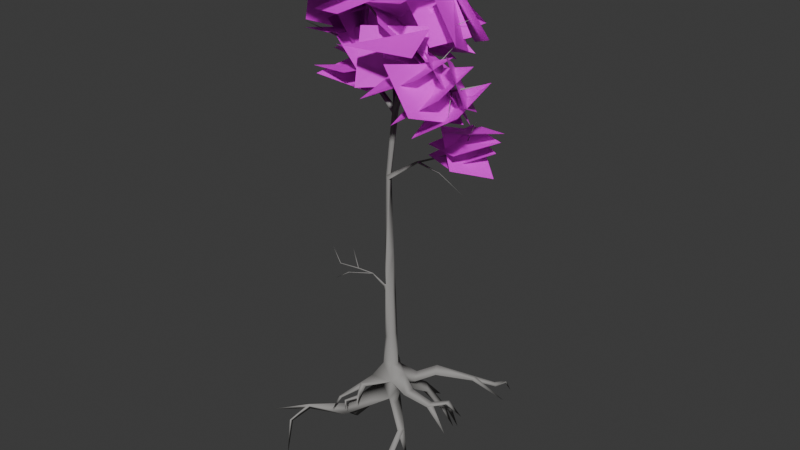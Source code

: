 # Source: SickTree.blend  (saved by Blender 5.1.29; exported with 4.5.12 LTS)
import bpy
from mathutils import Matrix  # noqa: F401  (used for matrix-valued properties, if any)

bpy.ops.wm.read_factory_settings(use_empty=True)
scene = bpy.context.scene
scene.name = 'Scene'

# ---- collections
col_collection = bpy.data.collections.new('Collection'); scene.collection.children.link(col_collection)

# ---- images (referenced by path relative to the original .blend; pixels are not part of the script)
import os
ASSET_DIR = os.environ.get("B2B_ASSET_DIR", "")  # directory of the original .blend (textures are referenced by path, not embedded)
HERE = os.path.dirname(os.path.abspath(__file__))  # packed textures are extracted next to this script under _unpacked/

def load_image(name, relpath, width, height, colorspace="sRGB"):
    """Load a texture the original file referenced (path relative to the .blend, or extracted next to this script)."""
    p = next((c for c in (os.path.join(HERE, relpath), os.path.join(ASSET_DIR, relpath)) if relpath and os.path.exists(c)), "")
    if p:
        img = bpy.data.images.load(p, check_existing=True)
        img.name = name
    else:  # same state as the original file: an image datablock whose file is absent (Cycles renders it pink)
        img = bpy.data.images.new(name, width, height)
        img.source = "FILE"
        img.filepath = "//" + (relpath or name)
    img.colorspace_settings.name = colorspace
    return img
img_mossy = load_image('Mossy', 'materials/mossy.png', 1024, 1024, 'sRGB')
img_leaves = load_image('Leaves', 'materials/Leaves.png', 1024, 1024, 'sRGB')

# ---- materials (node trees are filled in below, after node groups)
mat_material = bpy.data.materials.new('Material')
mat_material.alpha_threshold = 0.0
mat_material.use_backface_culling_lightprobe_volume = False
mat_material.roughness = 0.5
mat_material.line_color = (0.0, 0.0, 0.0, 1.0)
mat_leaves = bpy.data.materials.new('Leaves')

# ---- material node trees
mat_material.use_nodes = True; mat_material.node_tree.nodes.clear()
_N = mat_material.node_tree.nodes; _L = mat_material.node_tree.links
n0 = _N.new('ShaderNodeOutputMaterial'); n0.name = 'Material Output'; n0.location = (248, 100)
n1 = _N.new('ShaderNodeBsdfPrincipled'); n1.name = 'Principled BSDF'; n1.location = (-152, 100)
n1.inputs[2].default_value = 1.0
n1.inputs[13].default_value = 0.0
n2 = _N.new('ShaderNodeTexImage'); n2.name = 'Image Texture'; n2.location = (-712, 187)
n2.image = img_mossy
n2.interpolation = 'Closest'
n3 = _N.new('ShaderNodeValToRGB'); n3.name = 'Color Ramp'; n3.location = (-432, 242)
while len(n3.color_ramp.elements) > 1: n3.color_ramp.elements.remove(n3.color_ramp.elements[-1])
n3.color_ramp.elements[0].position = 0.0; n3.color_ramp.elements[0].color = (0.05476, 0.04383, 0.03041, 1.0)
_e = n3.color_ramp.elements.new(1.0); _e.color = (1.0, 1.0, 1.0, 1.0)
_L.new(n1.outputs[0], n0.inputs[0])
_L.new(n3.outputs[0], n1.inputs[0])
_L.new(n2.outputs[0], n3.inputs[0])
n0.is_active_output = True
mat_leaves.use_nodes = True; mat_leaves.node_tree.nodes.clear()
_N = mat_leaves.node_tree.nodes; _L = mat_leaves.node_tree.links
n0 = _N.new('ShaderNodeBsdfPrincipled'); n0.name = 'Principled BSDF'; n0.location = (-200, 100)
n1 = _N.new('ShaderNodeOutputMaterial'); n1.name = 'Material Output'; n1.location = (200, 100)
n2 = _N.new('ShaderNodeTexImage'); n2.name = 'Image Texture'; n2.location = (-490, 80)
n2.image = img_leaves
n2.interpolation = 'Closest'
_L.new(n0.outputs[0], n1.inputs[0])
_L.new(n2.outputs[0], n0.inputs[0])
_L.new(n2.outputs[1], n0.inputs[4])
n1.is_active_output = True

# ---- world
world_world = bpy.data.worlds.new('World'); scene.world = world_world
world_world.use_nodes = True; world_world.node_tree.nodes.clear()
_N = world_world.node_tree.nodes; _L = world_world.node_tree.links
n0 = _N.new('ShaderNodeOutputWorld'); n0.name = 'World Output'; n0.location = (200, 100)
n1 = _N.new('ShaderNodeBackground'); n1.name = 'Background'; n1.location = (-200, 100)
n1.inputs[0].default_value = (0.05088, 0.05088, 0.05088, 1.0)
_L.new(n1.outputs[0], n0.inputs[0])
n0.is_active_output = True
world_world.color = (0.05088, 0.05088, 0.05088)
world_world.sun_shadow_jitter_overblur = 0.0

# ---- meshes
me_cube = bpy.data.meshes.new('Cube')
me_cube.from_pydata([(0.2257, 1.1, 0.5307), (0.08529, 2.113, -0.7218), (1.283, -0.05533, 0.6869), (2.224, 0.2619, -0.5386), (-0.5628, -1.158, 0.8641), (-1.6, -2.448, -1.078), (0.4498, -0.01407, 39.19), (0.6935, 0.2419, 39.16), (-1.959, 0.9077, -1.306), (0.901, -1.073, 1.058), (1.496, -1.821, -1.27), (-0.912, 0.4803, 0.9144), (-0.04727, 0.7249, 5.24), (0.5508, 0.5984, 5.457), (-0.5176, -0.7878, 5.055), (0.1085, -0.9067, 5.478), (0.8176, -0.3972, 5.915), (-0.6144, 0.3969, 5.994), (-0.3668, 0.2985, 11.68), (0.4431, 0.4282, 12.22), (-0.4788, -0.8165, 12.58), (-0.1096, -1.046, 13.84), (0.5405, -0.3482, 13.32), (-0.7154, -0.3271, 13.74), (-0.3856, -1.229, 13.76), (1.217, -0.5372, 39.5), (-0.4828, -0.9854, 14.07), (-1.052, -2.798, 16.22), (-0.9241, -2.853, 16.27), (-1.058, -2.752, 16.39), (-2.661, -5.842, 17.12), (-2.618, -5.881, 17.18), (-2.713, -5.816, 17.2), (-2.235, -4.449, 17.38), (-2.102, -4.518, 17.37), (-2.124, -4.332, 17.45), (-3.221, -4.242, 20.13), (-0.03916, -0.9305, 18.75), (-3.068, -7.063, 18.99), (-2.988, -7.105, 18.98), (-3.001, -6.991, 19.03), (-4.209, -6.902, 16.15), (0.2033, 0.3346, 18.12), (-0.3994, 0.2737, 17.87), (-3.763, -7.556, 21.47), (0.4684, -0.006138, 18.97), (-0.4776, -0.7725, 17.6), (0.07739, -0.5191, 30.01), (-0.3073, 0.1836, 29.98), (-0.5454, -0.05587, 29.58), (-0.01616, 0.1259, 30.55), (-0.3397, -0.5903, 30.52), (0.7122, -0.1329, 39.91), (0.6712, -0.5418, 39.75), (4.991, -0.5307, 33.78), (4.925, -0.2718, 34.0), (4.769, -0.5539, 33.98), (11.0, 1.147, 36.4), (10.95, 1.286, 36.52), (10.86, 1.138, 36.5), (13.95, -0.1999, 42.0), (4.226, -2.181, 44.58), (4.267, -2.464, 44.34), (13.48, 0.937, 38.61), (9.834, -2.164, 34.38), (9.845, -2.256, 34.32), (9.821, -2.26, 34.41), (13.98, -2.751, 32.72), (-4.997, 6.284, 41.03), (4.087, -2.494, 44.61), (-4.88, 6.44, 41.06), (-4.612, 6.31, 41.2), (-9.282, 3.026, 44.96), (-9.368, 3.231, 44.74), (-9.157, 3.308, 44.93), (-9.035, 13.93, 45.18), (-9.931, 6.002, 51.72), (-10.44, 2.045, 50.56), (-6.865, 6.558, 46.14), (-6.831, 6.657, 46.11), (-6.654, 6.651, 46.14), (-14.49, 8.245, 45.0), (-5.739, 4.204, 50.27), (-10.72, 1.943, 50.59), (-10.48, 1.754, 50.66), (-9.293, 2.503, 57.64), (-9.949, 0.8457, 47.4), (-9.863, 0.6408, 47.62), (-9.738, 0.9229, 47.59), (-14.32, -0.7702, 49.17), (9.522, -4.56, 47.94), (9.706, -4.411, 47.72), (9.623, -4.244, 48.04), (3.995, -0.8624, 48.91), (15.38, -7.216, 47.8), (15.24, -7.27, 48.07), (15.29, -7.467, 47.86), (20.73, -8.674, 50.41), (13.03, -3.853, 52.02), (17.38, -10.67, 45.64), (1.733, 0.7876, 46.74), (2.172, 0.4855, 46.91), (2.001, 1.03, 47.13), (1.75, 0.5329, 47.25), (3.801, 4.273, 49.85), (3.631, 4.416, 49.63), (3.959, 4.386, 49.63), (4.359, 10.06, 53.11), (7.261, 7.601, 51.56), (-1.887, -2.017, 54.02), (-1.728, -2.28, 54.05), (-1.847, -2.177, 53.78), (-8.88, -6.231, 55.52), (-3.832, -4.961, 57.21), (-3.982, -4.734, 57.06), (-4.036, -5.007, 56.98), (-4.953, -4.751, 61.76), (-6.271, -6.925, 62.64), (1.211, 0.1372, 39.9), (-0.6579, -1.666, -1.879), (-2.307, -4.297, -1.756), (-1.674, -3.915, -2.331), (-4.229, -6.334, -3.884), (-4.249, -6.78, -3.678), (-3.818, -6.717, -3.748), (-4.826, -7.757, -5.863), (-1.454, -5.961, -2.963), (-1.375, -6.064, -2.611), (-0.8942, -6.195, -2.849), (-0.1919, -7.589, -2.968), (-1.881, -8.193, -2.472), (-1.963, -7.999, -2.758), (-1.678, -7.945, -2.797), (-1.244, -8.804, -3.607), (-0.7607, 1.732, -3.408), (-3.045, 4.236, -5.019), (-2.575, 4.681, -3.694), (-1.964, 4.987, -5.398), (-4.73, 6.415, -3.773), (-4.591, 6.732, -3.071), (-4.124, 6.738, -3.927), (-4.261, 5.363, -9.104), (-4.021, 5.591, -8.663), (-3.708, 5.748, -9.335), (-5.214, 8.232, -6.802), (-6.408, 7.73, -9.312), (-6.394, 7.361, -9.501), (-5.924, 7.553, -9.387), (-6.512, 8.416, -12.27), (1.074, 3.824, -3.745), (1.84, 0.4669, -2.335), (0.2645, 4.245, -5.16), (1.749, 3.192, -5.182), (0.807, 7.199, -6.388), (0.3167, 6.778, -7.886), (1.613, 6.759, -7.753), (-0.06241, 12.02, -11.71), (2.774, 8.444, -10.96), (3.277, 8.904, -10.74), (3.397, 7.991, -10.93), (4.757, 9.085, -14.14), (3.037, 10.87, -12.47), (2.593, 10.65, -12.76), (2.817, 10.17, -12.54), (3.791, 11.53, -15.96), (2.303, -3.282, -3.032), (0.9588, 0.5357, -3.093), (2.524, -1.918, -4.484), (4.473, -4.023, -7.242), (4.154, -2.706, -8.046), (4.847, -2.974, -7.295), (6.092, -3.703, -12.46), (4.961, -5.371, -9.946), (4.475, -6.47, -10.11), (5.153, -5.956, -10.14), (5.942, -8.049, -14.11), (-2.525, 0.5398, -5.219), (-3.988, -5.492, -5.527), (-5.785, -1.939, -9.134), (-5.848, -2.743, -9.166), (-5.15, -2.046, -10.34), (-10.63, -0.2573, -11.76), (-10.96, -0.6281, -11.83), (-10.22, -0.5973, -12.42), (-13.78, 2.983, -15.79), (-3.786, -6.295, -7.028), (-4.293, -5.473, -7.05), (-8.801, -8.589, -6.278), (-9.082, -8.055, -7.439), (-9.437, -7.774, -6.858), (-12.82, -12.22, -6.974), (-10.8, -10.09, -9.322), (-10.91, -10.57, -8.954), (-11.13, -10.13, -9.219), (-10.34, -11.93, -14.35), (4.223, -2.268, -2.091), (4.638, -0.7127, -1.745), (4.656, -0.6346, -2.848), (8.342, -2.195, -2.343), (8.338, -1.07, -2.05), (7.877, -0.9928, -2.658), (12.21, -3.13, -4.499), (10.05, 0.7212, -2.004), (10.12, -0.04492, -2.207), (9.779, 0.6829, -2.462), (11.57, 1.677, -4.681), (2.641, 2.559, -1.229), (1.886, 2.842, -3.099), (3.34, 1.347, -2.099), (4.697, 4.744, -0.3883), (4.159, 4.804, -2.109), (5.18, 3.754, -1.407), (9.175, 8.04, -2.138), (8.713, 7.997, -2.893), (9.202, 7.462, -2.597), (13.61, 9.186, -5.036), (10.92, 10.02, -4.015), (11.22, 10.23, -3.477), (11.59, 10.02, -3.962), (11.26, 12.82, -4.72), (11.46, 13.0, -4.594), (11.54, 12.85, -4.834), (11.69, 13.96, -6.76), (-1.738, 5.715, 52.62), (-1.346, 5.452, 52.31), (-1.241, 5.852, 52.76), (-1.397, 5.31, 52.83), (-0.7462, 8.039, 58.78), (-4.16, 7.889, 54.9)], [(8, 10)], [(4, 15, 14), (10, 9, 4, 5), (53, 25, 62, 69), (150, 134, 151, 152), (1, 0, 2, 3), (8, 11, 0, 1), (5, 4, 11, 8), (10, 5, 120, 121), (3, 2, 9, 10), (9, 2, 16), (14, 15, 21, 20), (16, 13, 19, 22), (2, 0, 13), (0, 11, 17, 12), (4, 9, 15), (11, 4, 14, 17), (23, 21, 46), (18, 23, 46, 43), (15, 16, 22, 21), (17, 14, 20, 23), (12, 17, 23, 18), (13, 12, 18, 19), (21, 26, 29, 28), (21, 23, 26), (23, 20, 24, 26), (20, 21, 24), (28, 29, 32, 31), (26, 24, 27, 29), (24, 21, 28, 27), (31, 32, 41), (29, 27, 30, 32), (27, 28, 31, 30), (29, 35, 34, 28), (27, 33, 35, 29), (28, 34, 33, 27), (35, 36, 34), (33, 36, 35), (34, 36, 33), (34, 35, 40, 39), (35, 33, 38, 40), (33, 34, 39, 38), (45, 42, 48, 50), (32, 30, 41), (30, 31, 41), (39, 40, 44), (40, 38, 44), (38, 39, 44), (42, 43, 49, 48), (19, 18, 42), (22, 19, 45), (21, 22, 45, 37), (49, 51, 53, 6), (47, 50, 118, 25), (37, 45, 50, 47), (43, 46, 51, 49), (46, 37, 47, 51), (118, 6, 73, 74), (48, 49, 6, 7), (50, 48, 7, 118), (51, 47, 25, 53), (50, 51, 56, 55), (47, 50, 55, 54), (47, 54, 56, 51), (55, 56, 59, 58), (54, 55, 58, 57), (54, 57, 59, 56), (58, 59, 60), (57, 58, 60), (57, 60, 59), (59, 63, 58), (58, 63, 57), (59, 57, 63), (56, 66, 64, 55), (55, 64, 65, 54), (56, 54, 65, 66), (66, 65, 67), (64, 67, 65), (66, 67, 64), (62, 61, 92, 91), (118, 53, 69, 61), (25, 118, 61, 62), (68, 71, 75), (6, 118, 71, 68), (118, 7, 70, 71), (7, 6, 68, 70), (74, 73, 81), (53, 118, 74, 72), (6, 53, 72, 73), (80, 76, 78), (71, 70, 75), (70, 68, 75), (71, 80, 78, 68), (70, 79, 80, 71), (68, 78, 79, 70), (79, 76, 80), (78, 76, 79), (78, 80, 82), (80, 79, 82), (79, 78, 82), (73, 83, 77, 74), (72, 74, 81), (73, 72, 81), (74, 77, 84, 72), (72, 84, 83, 73), (84, 85, 83), (77, 85, 84), (83, 85, 77), (74, 73, 86, 88), (72, 74, 88, 87), (73, 72, 87, 86), (86, 87, 89), (87, 88, 89), (88, 86, 89), (90, 91, 94, 96), (61, 69, 90, 92), (69, 62, 91, 90), (61, 93, 62), (69, 93, 61), (62, 93, 69), (94, 95, 97), (92, 90, 96, 95), (91, 92, 95, 94), (91, 98, 90), (95, 96, 97), (96, 94, 97), (90, 98, 92), (92, 98, 91), (95, 99, 94), (96, 99, 95), (94, 99, 96), (6, 52, 102, 100), (6, 100, 7), (53, 25, 101, 103), (118, 102, 103, 53), (118, 102, 101, 25), (7, 100, 102, 118), (53, 103, 100, 6), (103, 101, 106, 104), (104, 106, 107), (101, 102, 105, 106), (102, 103, 104, 105), (106, 108, 104), (106, 105, 107), (105, 104, 107), (104, 108, 105), (100, 111, 109, 102), (109, 112, 110), (103, 110, 111, 100), (102, 109, 110, 103), (110, 109, 114, 113), (110, 112, 111), (111, 112, 109), (111, 110, 113, 115), (109, 111, 115, 114), (114, 115, 116), (115, 113, 116), (113, 114, 116), (115, 117, 114), (113, 117, 115), (114, 117, 113), (46, 21, 37), (45, 19, 42), (42, 18, 43), (13, 0, 12), (16, 2, 13), (15, 9, 16), (121, 120, 123, 124), (10, 121, 119), (5, 8, 119, 120), (124, 123, 125), (119, 121, 124, 122), (120, 119, 122, 123), (122, 124, 125), (123, 122, 125), (120, 127, 128, 121), (126, 120, 121), (127, 129, 128), (128, 129, 126), (126, 129, 127), (128, 127, 130, 132), (126, 128, 132, 131), (127, 126, 131, 130), (130, 131, 133), (131, 132, 133), (132, 130, 133), (10, 150, 197, 195), (135, 136, 139, 138), (8, 134, 166, 176), (134, 8, 135, 137), (1, 134, 137, 136), (8, 1, 136, 135), (138, 139, 144), (136, 137, 140, 139), (137, 135, 138, 140), (136, 142, 141, 135), (137, 143, 142, 136), (135, 141, 143, 137), (142, 145, 146, 141), (139, 140, 144), (140, 138, 144), (143, 147, 145, 142), (141, 146, 147, 143), (146, 148, 147), (147, 148, 145), (145, 148, 146), (152, 151, 154, 155), (150, 10, 165, 167), (3, 150, 208, 206), (134, 1, 149, 151), (1, 150, 152, 149), (155, 154, 156), (149, 152, 155, 153), (151, 149, 153, 154), (154, 157, 159, 155), (153, 155, 156), (154, 153, 156), (155, 159, 158, 153), (153, 158, 157, 154), (158, 160, 157), (159, 160, 158), (157, 160, 159), (157, 158, 161, 162), (158, 159, 163, 161), (159, 157, 162, 163), (163, 162, 164), (161, 163, 164), (162, 161, 164), (167, 165, 168, 170), (134, 150, 167, 166), (10, 134, 166, 165), (170, 168, 171), (166, 167, 170, 169), (165, 166, 169, 168), (168, 173, 174, 170), (169, 170, 171), (168, 169, 171), (170, 174, 172, 169), (169, 172, 173, 168), (172, 175, 173), (174, 175, 172), (173, 175, 174), (176, 166, 180, 178), (134, 10, 119, 166), (178, 180, 183, 181), (166, 119, 179, 180), (119, 176, 178, 179), (181, 183, 184), (180, 179, 182, 183), (179, 178, 181, 182), (183, 182, 184), (182, 181, 184), (176, 119, 8), (10, 119, 165), (119, 166, 186, 177), (186, 185, 188, 189), (165, 119, 177, 185), (166, 165, 185, 186), (189, 188, 190), (185, 177, 187, 188), (177, 186, 189, 187), (188, 191, 193, 189), (188, 187, 190), (187, 189, 190), (187, 192, 191, 188), (189, 193, 192, 187), (193, 194, 192), (192, 194, 191), (191, 194, 193), (195, 197, 200, 198), (150, 3, 196, 197), (3, 10, 195, 196), (198, 200, 201), (197, 196, 199, 200), (196, 195, 198, 199), (200, 204, 203, 198), (200, 199, 201), (199, 198, 201), (199, 202, 204, 200), (198, 203, 202, 199), (203, 205, 202), (202, 205, 204), (204, 205, 203), (206, 208, 211, 209), (150, 1, 207, 208), (1, 206, 207), (206, 1, 3), (209, 211, 214, 212), (208, 207, 210, 211), (207, 206, 209, 210), (212, 214, 215), (211, 210, 213, 214), (210, 209, 212, 213), (214, 218, 217, 212), (214, 213, 215), (213, 212, 215), (213, 216, 218, 214), (212, 217, 216, 213), (217, 220, 219, 216), (216, 219, 221, 218), (218, 221, 220, 217), (220, 222, 219), (219, 222, 221), (221, 222, 220), (127, 120, 126), (100, 223, 225, 102), (102, 225, 226, 103), (103, 226, 223, 100), (223, 227, 225), (226, 227, 223), (227, 226, 225), (226, 225, 228), (226, 228, 224), (225, 223, 228), (223, 226, 228), (224, 228, 225), (126, 121, 128)])
me_cube.polygons.foreach_set('use_smooth', [1, 1, 1, 1, 1, 1, 1, 1, 1, 1, 1, 1, 1, 1, 1, 1, 1, 1, 1, 1, 1, 1, 1, 1, 1, 1, 1, 1, 1, 1, 1, 1, 1, 1, 1, 1, 1, 1, 1, 1, 1, 1, 1, 1, 1, 1, 1, 1, 1, 1, 1, 1, 1, 1, 1, 1, 1, 1, 1, 1, 1, 1, 1, 1, 1, 1, 1, 1, 1, 1, 1, 1, 1, 1, 1, 1, 1, 1, 1, 1, 1, 1, 1, 1, 1, 1, 1, 1, 1, 1, 1, 1, 1, 1, 1, 1, 1, 1, 1, 1, 1, 1, 1, 1, 1, 1, 1, 1, 1, 1, 1, 1, 1, 1, 1, 1, 1, 1, 1, 1, 1, 1, 1, 1, 1, 1, 1, 1, 1, 1, 1, 1, 1, 1, 1, 1, 1, 1, 1, 1, 1, 1, 1, 1, 1, 1, 1, 1, 1, 1, 1, 1, 1, 1, 1, 1, 1, 1, 1, 1, 1, 1, 1, 1, 1, 1, 1, 0, 1, 1, 1, 1, 1, 1, 1, 0, 1, 1, 1, 1, 1, 1, 1, 1, 1, 1, 1, 1, 1, 1, 1, 1, 1, 1, 1, 1, 1, 1, 1, 1, 1, 1, 1, 1, 1, 1, 1, 1, 1, 1, 1, 1, 1, 1, 1, 1, 1, 1, 1, 1, 1, 1, 1, 1, 1, 1, 1, 1, 1, 1, 1, 1, 1, 1, 1, 1, 1, 1, 1, 1, 1, 1, 1, 1, 1, 1, 1, 1, 1, 1, 1, 1, 1, 1, 1, 1, 1, 1, 1, 1, 1, 1, 1, 1, 1, 1, 1, 1, 1, 1, 1, 1, 1, 1, 1, 1, 1, 1, 1, 1, 1, 1, 1, 1, 1, 1, 1, 1, 1, 1, 1, 1, 1, 1, 1, 1, 1, 1, 1, 1, 1, 1, 1, 0, 1, 1, 1, 1, 1, 0, 1, 1, 1, 1, 1, 0])
_uv = me_cube.uv_layers.new(name='UVMap')
_uv.uv.foreach_set('vector', [-0.4464, 0.8608, 0.6817, 0.9729, 0.5464, 1.1, -1.931, 2.425, -1.518, 2.45, -1.542, 2.704, -1.931, 2.925, 0.8286, 0.4458, 0.8335, 0.4467, 0.8311, 0.497, 0.8286, 0.4981, 0.7455, 0.7829, 0.7493, 0.762, 0.7731, 0.7671, 0.7719, 0.7796, 0.6067, 0.7834, 0.347, 0.3834, 0.4575, 0.04035, 0.7708, 0.1247, 0.1587, 1.232, -0.2289, 0.898, -0.05314, 0.6721, 0.3737, 0.7292, 2.847, -0.5261, 2.351, -0.7492, 2.338, -1.106, 2.847, -1.247, 0.8829, 1.863, 0.1685, 2.192, -0.2759, 1.923, -0.1418, 1.68, 0.667, 2.655, 0.482, 2.484, 0.4742, 2.283, 0.8875, 2.283, -0.3098, 0.5358, -0.3075, 0.2572, 0.8443, 0.8005, 0.5054, -1.398, 0.6021, -1.334, 0.5884, -0.07085, 0.5054, -0.5754, 0.9621, 0.9406, 1.003, 1.1, 0.02848, 0.9217, -0.1139, 0.7891, 1.187, -0.123, 1.346, 0.2549, 0.06479, 0.2093, 1.385, 0.2432, 1.275, 0.5251, 0.06281, 0.5919, 0.1375, 0.3554, -0.4464, 0.8608, -0.3098, 0.5358, 0.6817, 0.9729, 0.3862, 0.2588, 0.6301, 0.2573, 0.5642, 0.8663, 0.3884, 0.9996, -0.3439, 0.5223, -0.316, 0.3164, 0.5083, 0.4356, 1.281, 0.7302, 0.819, 0.8581, -0.03238, 0.872, -0.0765, 0.65, 1.038, 0.8194, 0.9621, 0.9406, -0.1139, 0.7891, -0.1756, 0.6524, 0.6898, 1.155, 0.326, 1.328, 0.7651, -0.6244, 0.9727, -0.8929, 1.023, -0.1023, 0.9321, -0.2232, 0.9321, -1.398, 1.016, -1.078, -0.09901, 0.111, -0.006435, 0.07903, 0.02233, 1.053, -0.0941, 1.133, -1.122, 1.91, -1.178, 1.874, -1.151, 1.426, -1.122, 1.436, 1.193, -0.1332, 1.193, -0.276, 1.248, -0.1723, 1.501, -0.1449, 1.451, -0.636, 1.643, -0.1752, 1.616, -0.1203, 1.329, 0.102, 1.348, -0.4055, 1.396, -0.3891, -1.261, 1.405, -1.231, 1.406, -1.244, 1.945, -1.261, 1.946, 2.127, -1.375, 2.184, -1.398, 2.184, -0.9463, 2.164, -0.9287, 2.114, -0.07777, 2.162, -0.09488, 2.162, 0.3787, 2.14, 0.3727, 1.475, -0.1203, 1.458, -0.1249, 1.475, -0.4454, -1.072, 1.409, -1.046, 1.409, -1.057, 1.946, -1.072, 1.949, -0.4422, 1.265, -0.4196, 1.265, -0.4196, 1.806, -0.4318, 1.802, 2.144, 0.3938, 2.146, 0.723, 2.174, 0.7359, 2.174, 0.3864, 1.909, -0.5649, 1.909, -0.2117, 1.93, -0.2276, 1.934, -0.5567, 2.114, 0.3864, 2.114, 0.7359, 2.136, 0.7395, 2.136, 0.3864, 1.813, -0.5499, 1.84, -0.113, 1.84, -0.5649, 1.875, -0.5649, 1.884, -0.1226, 1.901, -0.5599, 1.868, -0.1129, 1.859, -0.5649, 1.848, -0.1228, -1.367, 1.427, -1.341, 1.411, -1.341, 1.897, -1.357, 1.907, -1.186, 1.921, -1.208, 1.907, -1.199, 1.426, -1.186, 1.435, -1.092, 1.908, -1.114, 1.906, -1.106, 1.426, -1.092, 1.428, -0.316, -1.902, -0.2286, -2.016, -0.5637, -0.2545, -0.6265, -0.1781, 1.422, -0.1049, 1.407, -0.1074, 1.422, -0.4258, 1.482, -0.4388, 1.493, -0.4454, 1.493, -0.1203, -0.1066, 1.235, -0.1248, 1.23, -0.1066, 0.8352, -0.001808, 1.256, 0.01428, 1.255, 0.01428, 1.651, 1.038, 0.6253, 1.051, 0.6218, 1.051, 1.021, 0.8487, -1.632, 0.9615, -1.647, 0.3823, 0.4573, 0.3015, 0.5071, 1.17, 0.5228, 1.281, 0.7302, -0.1257, 0.5206, -0.4189, 0.1162, -0.6536, -0.06059, 0.8231, 0.1279, -0.316, 0.3164, -0.4189, 0.1162, 0.8231, 0.1279, 0.7621, 0.3507, 0.5208, -0.4817, 0.6142, -0.3001, 0.6142, 1.277, 0.5188, 1.177, -0.2724, 0.1028, -0.3727, 0.02428, -0.3727, -1.398, -0.2705, -1.337, 0.08098, -0.07042, 0.2023, -0.1734, 1.589, 0.8925, 1.465, 0.9191, 0.9615, -1.647, 1.159, -1.639, 0.4266, 0.6754, 0.3823, 0.4573, -0.09836, -0.118, 0.08098, -0.07042, 1.465, 0.9191, 1.503, 1.025, -1.216, 0.4201, -1.367, 0.3717, -1.258, -1.398, -1.216, -1.385, 0.422, -0.4113, 0.4731, -0.483, 0.5188, 1.177, 0.4577, 1.179, 0.3836, -0.3053, 0.422, -0.4113, 0.4577, 1.179, 0.3836, 1.316, -0.09901, -1.312, -0.02627, -1.398, -0.01292, 0.0426, -0.09901, 0.0714, 1.692, -1.364, 1.805, -1.398, 1.805, -0.4766, 1.761, -0.4558, 1.418, -0.09488, 1.54, -0.05726, 1.469, 0.8504, 1.418, 0.8382, 1.701, 0.8489, 1.76, 1.78, 1.805, 1.77, 1.813, 0.8489, 1.256, -0.06264, 1.292, -0.09488, 1.292, 0.9328, 1.274, 0.9516, 1.29, -1.398, 1.34, -1.384, 1.317, -0.3696, 1.29, -0.3758, -0.4616, 0.2356, -0.441, 1.257, -0.4196, 1.244, -0.4196, 0.2165, -0.7232, 0.3097, -0.6973, 0.3052, -0.6973, 1.28, -0.3848, 1.194, -0.412, 1.186, -0.3848, 0.2165, 0.1389, 1.037, 0.1389, 0.05895, 0.1142, 1.033, -0.9823, 1.918, -0.9823, 1.409, -1.006, 1.907, -0.9746, 1.415, -0.9469, 1.912, -0.9469, 1.409, -1.014, 1.918, -1.038, 1.911, -1.014, 1.409, 0.5542, 1.127, 0.5542, 1.934, 0.5692, 1.931, 0.6021, 1.135, 0.2576, 1.935, 0.2576, 1.139, 0.2421, 1.133, 0.2096, 1.914, 1.961, 0.715, 1.925, 0.687, 1.947, -0.09488, 1.961, -0.09286, 1.534, 1.54, 1.522, 1.531, 1.534, 0.858, 0.336, 1.614, 0.336, 0.9339, 0.3208, 1.607, -1.081, 1.104, -1.081, 0.4223, -1.096, 1.102, -0.4848, 1.302, -0.5407, 1.301, -0.5407, 0.2841, -0.4852, 0.2912, 0.8281, 0.4964, 0.821, 0.4981, 0.821, 0.4458, 0.8238, 0.4462, 1.665, 1.779, 1.547, 1.764, 1.61, 0.8556, 1.665, 0.8674, 0.7477, 0.409, 0.7521, 0.4081, 0.7521, 0.5116, 0.7726, 0.4113, 0.7834, 0.4081, 0.7834, 0.5, 0.7796, 0.5023, 0.7721, 0.5027, 0.763, 0.4993, 0.7699, 0.4081, 0.7721, 0.4108, 0.8234, 0.4084, 0.8272, 0.4081, 0.8272, 0.4994, 0.8251, 0.4999, -0.3313, 1.208, -0.3727, 1.193, -0.3313, 0.1105, -1.208, -1.364, -1.08, -1.398, -1.08, 0.4073, -1.126, 0.4147, 0.6721, 0.4091, 0.6807, 0.4081, 0.6807, 0.5343, 0.6773, 0.5347, 0.752, 0.5817, 0.752, 0.5122, 0.7499, 0.5805, 0.7557, 0.5116, 0.7527, 0.5098, 0.7557, 0.4081, 0.7562, 0.409, 0.7581, 0.4081, 0.7581, 0.5108, 0.884, 0.5584, 0.8819, 0.5011, 0.8795, 0.5004, 0.8795, 0.5587, 0.883, 0.4081, 0.883, 0.4661, 0.8852, 0.4657, 0.8868, 0.4084, 0.8806, 0.4082, 0.8816, 0.4664, 0.883, 0.4661, 0.883, 0.4081, 0.7701, 0.5039, 0.7719, 0.5728, 0.7719, 0.5032, 0.8136, 0.57, 0.8136, 0.5007, 0.8119, 0.5696, 0.7264, 0.5934, 0.7289, 0.5933, 0.7289, 0.6457, 0.7499, 0.583, 0.7516, 0.5823, 0.7516, 0.6353, 0.7406, 0.5658, 0.7396, 0.5651, 0.7406, 0.5128, 1.795, 0.8317, 1.795, -0.09488, 1.754, -0.07875, 1.755, 0.8144, 0.1066, 1.185, 0.06276, 1.168, 0.1066, 0.07091, 0.8327, 0.4103, 0.8352, 0.4081, 0.8352, 0.487, 1.846, 0.8236, 1.846, -0.06953, 1.807, -0.09488, 1.803, 0.8057, 0.8687, 0.5029, 0.8687, 0.5668, 0.8719, 0.5661, 0.8708, 0.5004, 0.7252, 0.5161, 0.7283, 0.5922, 0.7283, 0.515, 0.839, 0.485, 0.839, 0.4081, 0.8358, 0.4842, 0.8366, 0.5776, 0.8366, 0.5004, 0.8335, 0.5772, -1.313, 1.412, -1.269, 1.405, -1.269, 1.951, -1.313, 1.959, -0.7289, 1.354, -0.6974, 1.32, -0.6974, 1.866, -0.7289, 1.901, 0.8681, 0.6096, 0.8667, 0.6065, 0.8667, 0.5678, 0.8681, 0.5708, 0.8906, 0.4614, 0.8873, 0.4607, 0.8906, 0.4081, 0.7586, 0.5919, 0.761, 0.5896, 0.761, 0.6445, 0.8872, 0.6223, 0.8846, 0.6206, 0.8872, 0.5673, 0.7057, 0.5697, 0.7045, 0.5693, 0.7046, 0.5446, 0.7057, 0.5445, 0.7732, 0.5311, 0.7746, 0.5311, 0.7746, 0.5571, 0.7732, 0.5573, 0.7182, 0.5414, 0.7194, 0.5414, 0.7194, 0.5674, 0.7182, 0.5674, -0.412, 1.25, -0.3832, 1.934, -0.3832, 1.202, 0.8576, 0.4842, 0.8576, 0.4458, 0.8548, 0.4836, 0.7986, 0.6283, 0.7986, 0.5878, 0.7969, 0.6261, 1.418, 0.8592, 1.465, 0.858, 1.465, 1.783, 0.7758, 0.5229, 0.7745, 0.5226, 0.7748, 0.4975, 0.7758, 0.498, 0.7748, 0.5316, 0.7761, 0.5311, 0.7761, 0.5559, 0.7749, 0.5563, 0.856, -0.07876, 0.856, -0.4633, 0.8332, -0.0823, 0.7748, 0.5565, 0.7759, 0.5565, 0.7754, 0.5803, 0.7788, 0.5795, 0.7777, 0.5794, 0.7788, 0.5556, 0.7892, 0.5765, 0.7892, 0.5554, 0.788, 0.5758, 0.7867, 0.5562, 0.7878, 0.5766, 0.7878, 0.5554, 0.6963, 0.6356, 0.6963, 0.5964, 0.6941, 0.6342, 0.7665, 0.5321, 0.7669, 0.5493, 0.7669, 0.5311, 0.794, 0.5487, 0.794, 0.5311, 0.793, 0.5482, 0.8023, -0.08401, 0.8383, 0.02734, 0.8383, 1.149, 0.7991, 1.079, 0.7515, 0.587, 0.7515, 0.5227, 0.7486, 0.5866, 0.7689, 0.5211, 0.7737, 0.5196, 0.7737, 0.5826, 0.7698, 0.585, -0.2629, 0.1596, -0.2249, 1.266, -0.139, 1.267, -0.139, 0.1115, 0.752, 0.5241, 0.7525, 0.5853, 0.7571, 0.5831, 0.7571, 0.5201, 0.7832, 0.5866, 0.7832, 0.5226, 0.7809, 0.5188, 0.7795, 0.58, 0.7741, 0.5232, 0.7765, 0.5871, 0.7791, 0.5831, 0.7791, 0.5188, 1.191, 1.934, 1.11, 1.943, 1.11, 1.176, 1.154, 1.18, -0.8902, 0.3132, -0.8463, 0.3122, -0.8463, 1.319, 0.1209, 1.959, 0.06276, 1.888, 0.07304, 1.206, 0.1209, 1.192, 0.7737, 0.564, 0.7744, 0.5633, 0.7744, 0.5721, 0.7739, 0.572, 0.7859, 0.5558, 0.7861, 0.5588, 0.7861, 0.5558, -0.7806, 0.3065, -0.7309, 0.3052, -0.7309, 1.312, 0.7781, 0.5524, 0.7782, 0.5524, 0.7782, 0.5563, 0.7669, 0.5886, 0.77, 0.6431, 0.77, 0.5874, 0.7915, 0.5177, 0.7915, 0.4472, 0.7895, 0.4458, 0.7872, 0.5166, 0.9787, 1.159, 0.9787, -0.09471, 0.9321, 1.158, 0.7846, 0.4501, 0.7848, 0.518, 0.7867, 0.5163, 0.7867, 0.4458, 0.806, 0.517, 0.806, 0.4463, 0.8034, 0.4458, 0.8025, 0.5138, -0.7806, 1.335, -0.7366, 1.32, -0.7366, 2.012, -0.7761, 2.037, 0.7872, 0.5181, 0.7885, 0.5874, 0.7898, 0.5181, 0.7949, 0.5179, 0.7974, 0.5872, 0.7974, 0.5179, 0.8539, 0.6104, 0.8518, 0.6089, 0.8518, 0.5701, 0.8544, 0.5704, 0.8543, 0.5572, 0.852, 0.5579, 0.8518, 0.5179, 0.8542, 0.519, 0.8493, 0.5186, 0.8518, 0.5179, 0.8516, 0.5586, 0.8514, 0.6108, 0.8494, 0.6092, 0.8514, 0.57, 0.8519, 0.4468, 0.8543, 0.4458, 0.8543, 0.4859, 0.6678, 0.5471, 0.6702, 0.6004, 0.6702, 0.5468, 0.8182, 0.4468, 0.8206, 0.4991, 0.8206, 0.4458, 0.6729, 0.6004, 0.6729, 0.5468, 0.6706, 0.5991, 0.5083, 0.4356, -0.316, 0.3164, 0.7621, 0.3507, 0.8231, 0.1279, -0.6536, -0.06059, 0.6399, 0.02333, -0.1257, 0.5206, 1.281, 0.7302, -0.0765, 0.65, 0.06479, 0.2093, 1.346, 0.2549, 0.1375, 0.3554, 0.8443, 0.8005, -0.3075, 0.2572, 0.8289, 0.5272, 0.6817, 0.9729, -0.3098, 0.5358, 0.8443, 0.8005, -4.307, 3.551, -4.58, 3.503, -4.363, 2.611, -4.286, 2.689, 0.0, 0.0, 0.0, 0.0, 0.0, 0.0, 1.524, -0.4568, 1.685, 0.3682, 1.01, -0.5596, 1.161, -0.8291, 3.043, 0.7802, 2.991, 0.8768, 2.416, 0.6683, -3.199, 3.699, -3.514, 3.642, -3.33, 2.8, -3.188, 2.821, -4.595, 3.501, -4.899, 3.447, -4.585, 2.627, -4.468, 2.592, 2.926, 1.363, 2.898, 1.504, 2.312, 1.254, 2.886, 1.518, 2.865, 1.638, 2.284, 1.411, 2.419, 0.653, 3.038, 0.7634, 3.086, 0.6958, 2.635, 0.4794, 0.0, 0.0, 0.0, 0.0, 0.0, 0.0, 2.128, 2.284, 2.557, 2.361, 2.192, 2.232, 2.529, 2.192, 2.142, 2.207, 2.6, 2.289, 2.159, 2.11, 2.617, 2.192, 2.211, 2.033, 2.219, 1.775, 2.268, 1.708, 2.803, 1.812, 2.76, 1.872, 2.187, 2.013, 2.198, 1.893, 2.739, 1.99, 2.706, 2.093, 2.752, 1.886, 2.765, 1.979, 2.248, 1.887, 2.213, 1.806, 2.477, 2.362, 2.436, 2.44, 2.125, 2.299, 2.076, 2.573, 2.13, 2.479, 2.412, 2.633, 2.418, 2.453, 2.449, 2.52, 2.097, 2.457, 0.728, 0.8222, 0.7452, 0.8253, 0.7389, 0.8454, 0.7266, 0.842, -0.9096, 3.227, -0.5664, 3.356, -0.6948, 4.076, -0.8621, 3.977, 0.5931, 0.7977, 0.5828, 0.7834, 0.5783, 0.7617, 0.6059, 0.7666, 0.6169, 0.7549, 0.6025, 0.765, 0.6087, 0.7305, 0.6176, 0.7274, 0.02385, -0.02406, -0.5844, 0.3123, -1.386, -0.2756, -0.9689, -0.4606, 0.3423, -1.314, 0.5081, -1.959, 1.456, -1.433, 1.591, -1.092, 2.499, -0.7441, 2.609, -0.5836, 1.613, -0.7612, 1.572, 0.9495, 1.382, 0.5346, 2.152, 0.6718, 2.299, 0.8646, 0.6086, 0.8009, 0.6156, 0.8072, 0.6043, 0.8247, 0.601, 0.8212, -0.07144, 0.4197, -1.357, 0.1903, -1.48, 0.2507, -0.4209, 0.5306, -4.363, 0.9895, -4.314, -0.09609, -4.459, 0.02378, -4.689, 1.309, 0.6921, 0.8128, 0.6929, 0.7825, 0.6882, 0.7813, 0.6829, 0.8109, -1.243, 3.168, -1.386, 3.968, -1.289, 3.931, -1.116, 3.219, 2.665, -0.8976, 2.461, -0.7668, 1.669, -1.075, 0.6174, 0.8259, 0.6126, 0.8265, 0.6169, 0.8024, -1.401, 3.964, -1.401, 3.254, -1.444, 3.132, -1.587, 3.932, 0.7597, 0.8484, 0.7616, 0.8282, 0.7582, 0.8294, 0.7548, 0.8488, 0.8188, 0.6509, 0.7984, 0.6507, 0.8191, 0.6544, 3.819, -2.856, 3.069, -2.99, 3.779, -2.733, 3.763, -2.578, 3.019, -2.711, 3.721, -2.484, 0.7099, 0.7704, 0.7146, 0.7588, 0.744, 0.764, 0.7362, 0.7721, -1.231, 3.384, -1.159, 3.426, -1.185, 3.502, -1.25, 3.49, 2.327, 1.241, 2.395, 0.7863, 2.796, 0.9575, 2.923, 1.347, 2.376, -0.006011, 2.328, 0.6875, 1.543, 0.2558, 1.506, -0.1611, 2.785, -1.687, 2.617, -0.9219, 1.672, -1.091, 1.927, -1.431, 0.642, 0.6788, 0.649, 0.6877, 0.6332, 0.7285, -1.393, 1.919, -1.025, 2.132, -1.171, 3.073, -1.579, 2.962, -1.034, 1.587, -1.397, 1.796, -1.211, 0.753, -0.8606, 0.52, 0.7141, 0.8146, 0.713, 0.7864, 0.708, 0.7848, 0.7029, 0.813, -3.575, 0.006274, -3.969, -0.1463, -3.249, -1.82, -1.802, -1.971, -1.558, -1.629, -3.384, -1.955, 1.611, -2.463, 0.5821, -2.548, 0.5221, -2.322, 1.815, -2.092, 1.812, -2.076, 0.5194, -2.307, 0.5309, -2.129, 1.496, -1.798, 1.933, 2.608, 1.01, 2.62, 1.94, 2.786, -4.908, 3.406, -4.979, 2.501, -5.142, 3.41, 2.006, 2.419, 1.076, 2.253, 1.919, 2.59, 2.598, -0.3521, 2.673, -0.5137, 3.311, -0.3695, 3.297, -0.2274, -1.123, 3.348, -0.9249, 3.224, -1.046, 3.902, -1.202, 3.997, -1.836, 3.902, -1.957, 3.753, -1.728, 3.081, -1.715, 3.224, 1.939, 2.802, 1.841, 2.907, 1.007, 2.636, 1.981, 2.223, 2.01, 2.404, 1.078, 2.238, -4.147, 3.528, -4.29, 3.541, -4.131, 2.652, 0.8941, 0.9136, 1.108, 1.364, -0.06516, 1.154, -0.04872, 0.8776, 0.7309, 0.6525, 0.7489, 0.6412, 0.7674, 0.6541, 0.7528, 0.6564, -0.7369, -2.1, 0.3238, -1.598, -0.4767, -1.533, -1.141, -1.652, -0.3656, 1.962, -0.6382, 1.912, -0.1315, 0.65, 0.2071, -0.9256, -0.3115, -0.791, -1.246, -0.9193, -1.225, -1.181, 0.6932, 0.6674, 0.6888, 0.6493, 0.7284, 0.6563, 0.7261, 0.6669, -1.573, 2.838, -1.43, 1.912, -1.636, 1.959, -1.817, 2.97, 1.9, -3.199, 1.988, -2.951, 0.6761, -3.186, -2.014, 1.696, -2.32, 1.452, -1.775, 0.3569, 0.7127, 2.295, 0.5324, 3.306, 0.6315, 3.18, 0.9509, 2.405, -0.6124, 2.058, -0.7595, 2.883, -0.6318, 3.156, -0.2919, 2.283, 1.425, -0.2388, 0.1897, -0.4591, 1.226, -0.01144, 1.206, 0.2668, 0.07818, 0.1663, 1.313, 0.3865, -2.793, 2.816, -2.595, 1.705, -2.998, 2.763, 0.6666, 0.6197, 0.6913, 0.6332, 0.6301, 0.6223, 0.635, 0.6142, -2.959, 2.458, -4.125, 2.594, -3.924, 1.468, -2.904, 1.657, -4.075, 1.403, -4.411, 1.348, -4.034, -0.009102, -3.823, -0.008505, 0.6055, 0.6088, 0.6292, 0.625, 0.6052, 0.6693, 0.5946, 0.67, -2.97, 0.09956, -3.425, -0.7419, -2.844, -1.748, -2.65, -1.695, 0.7008, -3.412, 0.6536, -3.207, -0.7795, -3.677, 0.6507, 0.6804, 0.6611, 0.6823, 0.6495, 0.7228, 0.6443, 0.7188, -1.925, -1.584, -1.743, -1.499, -2.071, -0.1031, -2.193, -0.08085, 0.733, 0.6379, 0.7319, 0.6444, 0.6915, 0.6344, -1.481, 0.02214, -1.603, 0.000314, -1.293, -1.471, -2.447, 1.84, -1.583, 2.25, -2.402, 3.053, 0.6924, 0.7975, 0.5655, 0.7919, 0.6803, 0.8634, -3.865, -0.8214, -4.677, -0.1766, -4.348, -2.016, -4.078, -1.74, 0.585, 0.7609, 0.5783, 0.7613, 0.5851, 0.7234, 0.5901, 0.7225, -3.088, -2.186, -3.615, -3.284, -2.947, -3.95, -2.537, -4.066, 0.623, 0.6637, 0.626, 0.6453, 0.6759, 0.6664, 0.6739, 0.6728, -2.309, 0.2615, -2.13, 0.2989, -2.553, 1.628, -0.8518, -2.78, -0.8635, -3.205, 0.5291, -2.861, 0.5173, -2.536, -1.62, 0.003237, -1.964, -0.17, -1.636, -1.532, -1.368, -1.409, 0.5726, 0.8179, 0.5745, 0.7956, 0.5724, 0.7945, 0.5679, 0.8197, -2.939, 0.1493, -2.64, 0.2795, -3.184, 1.523, -1.759, 0.3596, -1.469, 0.4114, -1.998, 1.695, 2.522, -0.2794, 1.558, -0.4514, 1.544, -0.2986, 2.309, -0.0337, 2.514, -0.5848, 1.585, -0.6025, 1.579, -0.4635, 2.544, -0.2915, -2.564, 1.598, -2.458, 0.235, -2.703, 1.605, -2.718, 1.602, -2.474, 0.2322, -2.845, 1.516, -1.409, 1.777, -1.254, 0.4498, -1.494, 1.795, 0.7692, 0.6504, 0.7747, 0.639, 0.7957, 0.6464, 0.7971, 0.6554, 1.433, 4.419, 0.9868, 4.308, 1.292, 3.664, 1.566, 3.669, 3.57, -1.73, 3.469, -1.161, 2.773, -1.331, 2.857, -1.731, 0.7539, 0.6955, 0.7579, 0.7037, 0.7229, 0.6975, 1.802, 3.319, 1.778, 3.593, 0.8656, 3.43, 0.9953, 3.291, 1.996, -2.314, 1.963, -2.721, 2.973, -2.541, 2.922, -2.257, 0.7189, 0.8249, 0.7186, 0.8423, 0.7242, 0.841, 0.7276, 0.8221, 0.1925, -0.4745, 0.2742, -0.6466, 1.457, -0.2489, 1.37, 0.03001, 1.178, 0.246, 0.1416, -0.1891, 2.649, -0.1539, 3.263, -0.1011, 3.217, -0.2259, 2.595, -0.3368, -2.432, 2.955, -2.554, 3.638, -2.44, 3.8, -2.284, 3.204, -2.189, 3.843, -2.043, 3.025, -2.367, 3.757, -0.5634, 4.102, -0.4228, 3.314, -0.6695, 4.022, 0.6601, 0.8305, 0.6587, 0.8098, 0.6547, 0.8325, 1.425, 1.313, 1.314, 0.9192, 2.074, 1.055, 2.193, 1.408, 0.7329, 0.796, 0.7291, 0.8173, 0.7168, 0.8018, 0.7242, 0.7877, 2.684, -0.8345, 3.228, -1.188, 3.389, -0.7087, 3.097, 0.546, 2.458, 0.4321, 3.091, -0.05912, 0.153, -0.6539, 0.05923, -0.293, -1.264, -0.7251, -1.273, -0.9083, 0.7035, 0.8178, 0.7192, 0.8206, 0.7115, 0.8409, 0.7005, 0.839, 1.812, -1.876, 2.124, -2.275, 2.874, -2.082, 2.586, -1.738, -0.5968, 0.567, -0.426, 0.6341, -0.8335, 1.894, 0.6264, 0.7681, 0.6154, 0.7661, 0.6252, 0.7288, 0.6305, 0.7298, -1.188, -1.19, -1.143, -1.636, 0.2828, -1.382, 0.2074, -1.175, 0.9164, 3.146, 1.835, 3.309, 1.795, 3.154, 0.9982, 2.981, 0.6733, 0.7742, 0.668, 0.7746, 0.6746, 0.7376, -0.8481, 1.887, -1.065, 1.852, -0.8288, 0.5256, 0.7422, 0.8081, 0.764, 0.8104, 0.7674, 0.8072, 0.742, 0.8027, -1.676, 3.094, -1.82, 3.897, -1.658, 3.899, -1.459, 3.129, 2.975, -2.438, 3.709, -2.307, 3.686, -2.378, 2.999, -2.597, 0.8148, 0.6734, 0.7949, 0.6724, 0.7941, 0.6744, 0.8142, 0.678, 2.942, -2.265, 3.677, -2.222, 3.701, -2.292, 2.968, -2.423, 1.735, 4.3, 1.839, 3.717, 1.663, 4.282, 2.828, 1.726, 2.246, 1.622, 2.776, 1.783, 2.802, 1.643, 2.249, 1.607, 2.831, 1.711, 0.0, 0.0, 0.0, 0.0, 0.0, 0.0, 0.7991, 1.079, 0.7991, 1.079, 0.8383, 1.149, 0.8383, 1.149, -0.2249, 1.266, -0.2249, 1.266, -0.139, 1.267, -0.139, 1.267, 0.7765, 0.5871, 0.7765, 0.5871, 0.7791, 0.5831, 0.7791, 0.5831, 0.7991, 1.079, 0.7991, 1.079, 0.8383, 1.149, 0.7765, 0.5871, 0.7765, 0.5871, 0.7791, 0.5831, 0.0, 0.0, 0.0, 0.0, 0.0, 0.0, -0.139, 1.267, -0.2249, 1.266, -0.139, 1.267, 0.7698, 0.585, 0.7698, 0.585, 0.7737, 0.5826, 0.8383, 1.149, 0.7991, 1.079, 0.8383, 1.149, 0.7791, 0.5831, 0.7765, 0.5871, 0.7791, 0.5831, 0.7571, 0.5831, 0.7571, 0.5831, 0.7525, 0.5853, 0.0, 0.0, 0.0, 0.0, 0.0, 0.0])
me_cube.materials.append(mat_material)
me_cube.use_mirror_vertex_groups = False
me_cube.update()
me_plane = bpy.data.meshes.new('Plane')
me_plane.from_pydata([(2.378, -0.9988, 48.63), (10.1, -8.11, 50.96), (0.5967, -9.585, 50.92), (-2.443, 9.579, 52.19), (-13.73, 0.6829, 49.79), (-6.79, -1.301, 51.46), (-11.07, 7.489, 49.45), (-12.14, 7.975, 46.63), (-7.915, -3.001, 49.26), (-15.16, 0.01272, 47.81), (-5.216, 3.783, 48.77), (-2.148, 4.483, 44.41), (-13.28, -0.3703, 43.03), (-5.201, -3.193, 44.48), (-10.04, 5.843, 42.08), (12.05, -4.515, 46.02), (19.69, -11.96, 47.13), (13.04, -11.73, 42.91), (18.7, -4.329, 48.96), (16.77, -5.189, 50.67), (11.13, -13.19, 44.48), (17.74, -12.75, 49.02), (11.3, -3.611, 48.88), (5.052, -4.376, 47.72), (13.65, -11.56, 50.04), (5.73, -12.32, 46.17), (13.16, -4.26, 50.77), (-0.1923, 0.9065, 59.16), (-11.42, -8.14, 59.37), (-2.509, -8.075, 62.8), (-7.286, 2.028, 55.68), (-2.024, 6.376, 45.99), (1.264, 4.342, 54.34), (-6.408, 2.686, 50.03), (6.48, 6.936, 48.61), (6.082, 12.09, 49.69), (-0.4892, 10.88, 52.95), (4.248, 7.215, 55.12), (0.7029, 11.93, 46.82), (-9.111, 2.896, 59.48), (-3.663, -8.492, 59.91), (-11.89, -5.717, 57.36), (-0.7124, 1.364, 62.03), (6.026, 5.079, 57.0), (-2.44, -3.224, 56.16), (7.331, -6.757, 58.85), (2.38, 9.208, 54.72), (-4.667, 9.867, 55.18), (-1.463, -3.805, 58.69), (-9.018, -0.8145, 55.34), (1.8, 7.996, 57.49), (3.848, 1.993, 55.61), (-1.231, -4.259, 54.75), (8.029, -7.704, 56.89), (-0.1697, 3.809, 50.75), (6.987, -0.8875, 52.12), (4.137, 6.417, 41.46), (-7.743, 1.333, 40.63), (1.236, 0.9661, 42.5), (-4.868, 9.224, 40.46), (-0.6195, 11.63, 45.35), (-12.58, 7.738, 44.32), (-5.585, 5.437, 47.85), (-8.312, 15.3, 43.56), (1.635, 9.125, 42.69), (-10.43, 4.153, 41.35), (-2.338, 2.725, 43.74), (-6.819, 12.36, 40.97), (-0.7945, 11.05, 44.54), (-12.17, 7.06, 43.22), (-4.965, 4.911, 46.95), (-8.014, 14.78, 42.6), (3.635, 9.332, 57.55), (-8.073, 4.832, 56.84), (-0.6162, 1.844, 59.53), (-3.72, 12.41, 55.89), (-6.064, 3.064, 54.99), (-17.1, -0.9405, 53.41), (-10.3, -4.218, 56.27), (-12.97, 6.263, 52.88), (2.049, -2.534, 55.96), (-8.116, -5.187, 52.81), (-1.279, -8.323, 54.09), (-5.362, 0.8981, 55.03), (0.647, -5.086, 59.3), (-9.946, -7.684, 55.96), (-2.995, -10.91, 57.22), (-7.109, -1.759, 58.09), (16.59, 1.229, 39.21), (7.203, -1.208, 37.29), (13.6, -4.496, 38.45), (10.07, 4.247, 38.94), (15.65, 1.346, 34.01), (8.458, -0.3815, 39.84), (12.96, -4.247, 36.22), (10.74, 4.565, 38.29), (15.39, 2.056, 37.14), (5.712, 0.7444, 34.75), (11.93, -3.258, 35.98), (9.15, 6.326, 36.91), (18.45, -7.806, 44.76), (9.14, -5.031, 51.18), (14.9, -9.642, 50.22), (12.09, -2.661, 46.87), (12.05, -2.508, 44.66), (0.9455, 0.03988, 51.4), (8.663, -4.31, 49.69), (6.097, 4.221, 45.67), (8.607, 0.06528, 46.66), (-2.708, 1.202, 49.79), (3.552, -5.444, 48.99), (1.558, 6.478, 45.08), (7.371, -2.464, 47.81), (-3.547, 0.9752, 53.43), (2.535, -5.27, 53.01), (-0.2286, 6.013, 48.93), (3.575, 4.136, 49.98), (-5.72, 7.664, 55.06), (-1.004, 3.093, 54.88), (-1.477, 10.84, 49.62), (1.227, 4.168, 44.02), (-9.664, 0.3276, 46.52), (-2.253, -1.506, 48.09), (-7.007, 5.548, 42.87), (3.35, 9.6, 44.83), (-9.433, 5.902, 47.28), (-2.19, 7.475, 49.93), (-6.682, 11.07, 43.59), (-4.019, 8.878, 42.68), (-14.77, 5.243, 43.79), (-7.494, 3.968, 46.85), (-12.03, 10.49, 40.24), (-6.076, 9.802, 44.45), (-16.86, 6.126, 45.41), (-9.647, 4.661, 47.88), (-14.12, 11.37, 41.86), (6.813, 8.877, 46.53), (-6.975, 5.845, 47.87), (0.8231, 8.898, 50.92), (-4.197, 11.01, 44.23), (3.657, 11.9, 51.39), (-8.192, 7.828, 53.18), (-0.1876, 9.945, 55.86), (-5.423, 13.02, 49.56), (10.61, 6.488, 49.65), (0.4518, 11.06, 52.35), (6.014, 6.431, 55.32), (4.567, 11.79, 46.89), (10.26, 0.04964, 50.27), (3.048, 8.829, 53.73), (5.105, 1.955, 55.29), (6.758, 7.515, 47.06), (20.25, -11.49, 48.3), (12.92, -4.034, 49.95), (15.75, -9.163, 52.71), (17.22, -4.89, 45.17), (6.672, 8.177, 48.85), (1.606, -0.02919, 55.85), (6.395, -0.1567, 49.46), (2.145, 8.926, 55.17), (2.386, 8.302, 56.29), (-4.58, -1.355, 56.68), (3.053, 0.08675, 55.49), (-4.83, 7.589, 57.14), (-4.603, 8.048, 42.2), (-11.57, -1.609, 42.59), (-3.936, -0.1671, 41.4), (-11.82, 7.335, 43.05), (-7.757, 10.9, 42.96), (-12.55, 1.913, 49.14), (-11.56, 9.634, 50.21), (-8.114, 3.739, 41.57), (-1.601, 5.931, 42.92), (-6.398, -3.055, 49.09), (-5.404, 4.667, 50.16), (-1.958, -1.228, 41.53), (5.565, 0.6152, 51.83), (-0.848, -5.941, 44.23), (-0.7939, -4.705, 51.99), (6.164, -0.3716, 44.64), (4.14, 3.43, 53.17), (-5.961, 1.736, 47.09), (-3.544, 0.6376, 54.48), (2.55, 4.355, 46.1), (-7.658, 4.681, 53.82), (-17.76, 2.986, 47.73), (-15.35, 1.887, 55.13), (-9.252, 5.605, 46.75), (-3.966, -0.4578, 50.34), (-8.943, 10.22, 48.55), (-8.319, 5.188, 54.55), (-4.506, 3.667, 44.34), (-4.436, -5.112, 53.11), (-9.413, 5.563, 51.31), (-8.79, 0.5339, 57.32), (-4.976, -0.9864, 47.11), (15.34, -15.09, 47.04), (10.74, -3.153, 49.1), (8.044, -10.76, 50.51), (17.82, -8.262, 44.82), (17.06, 1.303, 40.48), (9.814, -0.8341, 39.36), (14.62, -2.942, 41.1), (11.83, 3.761, 39.3)], [], [(2, 1, 55, 0), (4, 5, 3, 6), (17, 16, 18, 15), (9, 8, 10, 7), (12, 13, 11, 14), (20, 21, 19, 22), (33, 32, 34, 31), (28, 29, 27, 30), (36, 37, 35, 38), (41, 40, 42, 39), (44, 45, 43, 46), (49, 48, 50, 47), (25, 24, 26, 23), (52, 53, 51, 54), (57, 58, 56, 59), (61, 62, 60, 63), (65, 66, 64, 67), (69, 70, 68, 71), (73, 74, 72, 75), (77, 78, 76, 79), (81, 82, 80, 83), (85, 86, 84, 87), (89, 90, 88, 91), (93, 94, 92, 95), (97, 98, 96, 99), (101, 102, 100, 103), (105, 106, 104, 107), (109, 110, 108, 111), (113, 114, 112, 115), (117, 118, 116, 119), (121, 122, 120, 123), (125, 126, 124, 127), (129, 130, 128, 131), (133, 134, 132, 135), (137, 138, 136, 139), (141, 142, 140, 143), (145, 146, 144, 147), (149, 150, 148, 151), (153, 154, 152, 155), (157, 158, 156, 159), (161, 162, 160, 163), (165, 166, 164, 167), (169, 170, 168, 171), (173, 174, 172, 175), (177, 178, 176, 179), (181, 182, 180, 183), (185, 186, 184, 187), (189, 190, 188, 191), (193, 194, 192, 195), (197, 198, 196, 199), (201, 202, 200, 203)])
_uv = me_plane.uv_layers.new(name='UVMap')
_uv.uv.foreach_set('vector', [0.0, 0.0, 1.0, 0.0, 1.0, 1.0, 0.0, 1.0, 0.0, 0.0, 1.0, 0.0, 1.0, 1.0, 0.0, 1.0, 0.0, 0.0, 1.0, 0.0, 1.0, 1.0, 0.0, 1.0, 0.0, 0.0, 1.0, 0.0, 1.0, 1.0, 0.0, 1.0, 0.0, 0.0, 1.0, 0.0, 1.0, 1.0, 0.0, 1.0, 0.0, 0.0, 1.0, 0.0, 1.0, 1.0, 0.0, 1.0, 0.0, 0.0, 1.0, 0.0, 1.0, 1.0, 0.0, 1.0, 0.0, 0.0, 1.0, 0.0, 1.0, 1.0, 0.0, 1.0, 0.0, 0.0, 1.0, 0.0, 1.0, 1.0, 0.0, 1.0, 0.0, 0.0, 1.0, 0.0, 1.0, 1.0, 0.0, 1.0, 0.0, 0.0, 1.0, 0.0, 1.0, 1.0, 0.0, 1.0, 0.0, 0.0, 1.0, 0.0, 1.0, 1.0, 0.0, 1.0, 0.0, 0.0, 1.0, 0.0, 1.0, 1.0, 0.0, 1.0, 0.0, 0.0, 1.0, 0.0, 1.0, 1.0, 0.0, 1.0, 0.0, 0.0, 1.0, 0.0, 1.0, 1.0, 0.0, 1.0, 0.0, 0.0, 1.0, 0.0, 1.0, 1.0, 0.0, 1.0, 0.0, 0.0, 1.0, 0.0, 1.0, 1.0, 0.0, 1.0, 0.0, 0.0, 1.0, 0.0, 1.0, 1.0, 0.0, 1.0, 0.0, 0.0, 1.0, 0.0, 1.0, 1.0, 0.0, 1.0, 0.0, 0.0, 1.0, 0.0, 1.0, 1.0, 0.0, 1.0, 0.0, 0.0, 1.0, 0.0, 1.0, 1.0, 0.0, 1.0, 0.0, 0.0, 1.0, 0.0, 1.0, 1.0, 0.0, 1.0, 0.0, 0.0, 1.0, 0.0, 1.0, 1.0, 0.0, 1.0, 0.0, 0.0, 1.0, 0.0, 1.0, 1.0, 0.0, 1.0, 0.0, 0.0, 1.0, 0.0, 1.0, 1.0, 0.0, 1.0, 0.0, 0.0, 1.0, 0.0, 1.0, 1.0, 0.0, 1.0, 0.0, 0.0, 1.0, 0.0, 1.0, 1.0, 0.0, 1.0, 0.0, 0.0, 1.0, 0.0, 1.0, 1.0, 0.0, 1.0, 0.0, 0.0, 1.0, 0.0, 1.0, 1.0, 0.0, 1.0, 0.0, 0.0, 1.0, 0.0, 1.0, 1.0, 0.0, 1.0, 0.0, 0.0, 1.0, 0.0, 1.0, 1.0, 0.0, 1.0, 0.0, 0.0, 1.0, 0.0, 1.0, 1.0, 0.0, 1.0, 0.0, 0.0, 1.0, 0.0, 1.0, 1.0, 0.0, 1.0, 0.0, 0.0, 1.0, 0.0, 1.0, 1.0, 0.0, 1.0, 0.0, 0.0, 1.0, 0.0, 1.0, 1.0, 0.0, 1.0, 0.0, 0.0, 1.0, 0.0, 1.0, 1.0, 0.0, 1.0, 0.0, 0.0, 1.0, 0.0, 1.0, 1.0, 0.0, 1.0, 0.0, 0.0, 1.0, 0.0, 1.0, 1.0, 0.0, 1.0, 0.0, 0.0, 1.0, 0.0, 1.0, 1.0, 0.0, 1.0, 0.0, 0.0, 1.0, 0.0, 1.0, 1.0, 0.0, 1.0, 0.0, 0.0, 1.0, 0.0, 1.0, 1.0, 0.0, 1.0, 0.0, 0.0, 1.0, 0.0, 1.0, 1.0, 0.0, 1.0, 0.0, 0.0, 1.0, 0.0, 1.0, 1.0, 0.0, 1.0, 0.0, 0.0, 1.0, 0.0, 1.0, 1.0, 0.0, 1.0, 0.0, 0.0, 1.0, 0.0, 1.0, 1.0, 0.0, 1.0, 0.0, 0.0, 1.0, 0.0, 1.0, 1.0, 0.0, 1.0, 0.0, 0.0, 1.0, 0.0, 1.0, 1.0, 0.0, 1.0, 0.0, 0.0, 1.0, 0.0, 1.0, 1.0, 0.0, 1.0, 0.0, 0.0, 1.0, 0.0, 1.0, 1.0, 0.0, 1.0, 0.0, 0.0, 1.0, 0.0, 1.0, 1.0, 0.0, 1.0, 0.0, 0.0, 1.0, 0.0, 1.0, 1.0, 0.0, 1.0])
me_plane.materials.append(mat_leaves)
me_plane.materials.append(mat_material)
me_plane.update()

# ---- objects
ob_sicktree = bpy.data.objects.new('SickTree', me_cube)
ob_leaves = bpy.data.objects.new('Leaves', me_plane)

# ---- transforms, parenting, visibility, modifiers, constraints
ob_sicktree.location = (0.0, 0.0, 0.0)
ob_sicktree.lock_rotations_4d = False
ob_sicktree.empty_display_type = 'ARROWS'
ob_sicktree.lineart.crease_threshold = 0.0
ob_leaves.location = (0.0, 0.0, 0.0)

# ---- collection membership
col_collection.objects.link(ob_sicktree)
col_collection.objects.link(ob_leaves)

# ---- scene / render settings (as saved in the file)
scene.frame_start = 1; scene.frame_end = 250; scene.frame_set(0)
scene.render.engine = 'BLENDER_EEVEE_NEXT'
scene.render.bake_bias = 0.0
scene.render.bake_samples = 0
scene.cycles.sampling_pattern = 'TABULATED_SOBOL'
scene.eevee.use_volume_custom_range = False
bpy.context.view_layer.update()

# ---- added for rendering (the .blend has no active camera and no usable light): camera, sun
cam_auto = bpy.data.cameras.new('AutoCamera')
cam_auto.lens = 50.0
cam_auto.sensor_width = 36.0
cam_auto.clip_end = 1506.5
ob_auto_camera = bpy.data.objects.new('AutoCamera', cam_auto)
scene.collection.objects.link(ob_auto_camera)
ob_auto_camera.location = (87.3244, -102.902, 92.0923)
ob_auto_camera.rotation_euler = (1.09748, -7.21219e-08, 0.694738)
scene.camera = ob_auto_camera
light_auto_sun = bpy.data.lights.new('AutoSun', 'SUN')
light_auto_sun.energy = 3.0
light_auto_sun.angle = 0.0523599
ob_auto_sun = bpy.data.objects.new('AutoSun', light_auto_sun)
scene.collection.objects.link(ob_auto_sun)
ob_auto_sun.rotation_euler = (0.872665, 0.174533, 0.523599)
bpy.context.view_layer.update()
